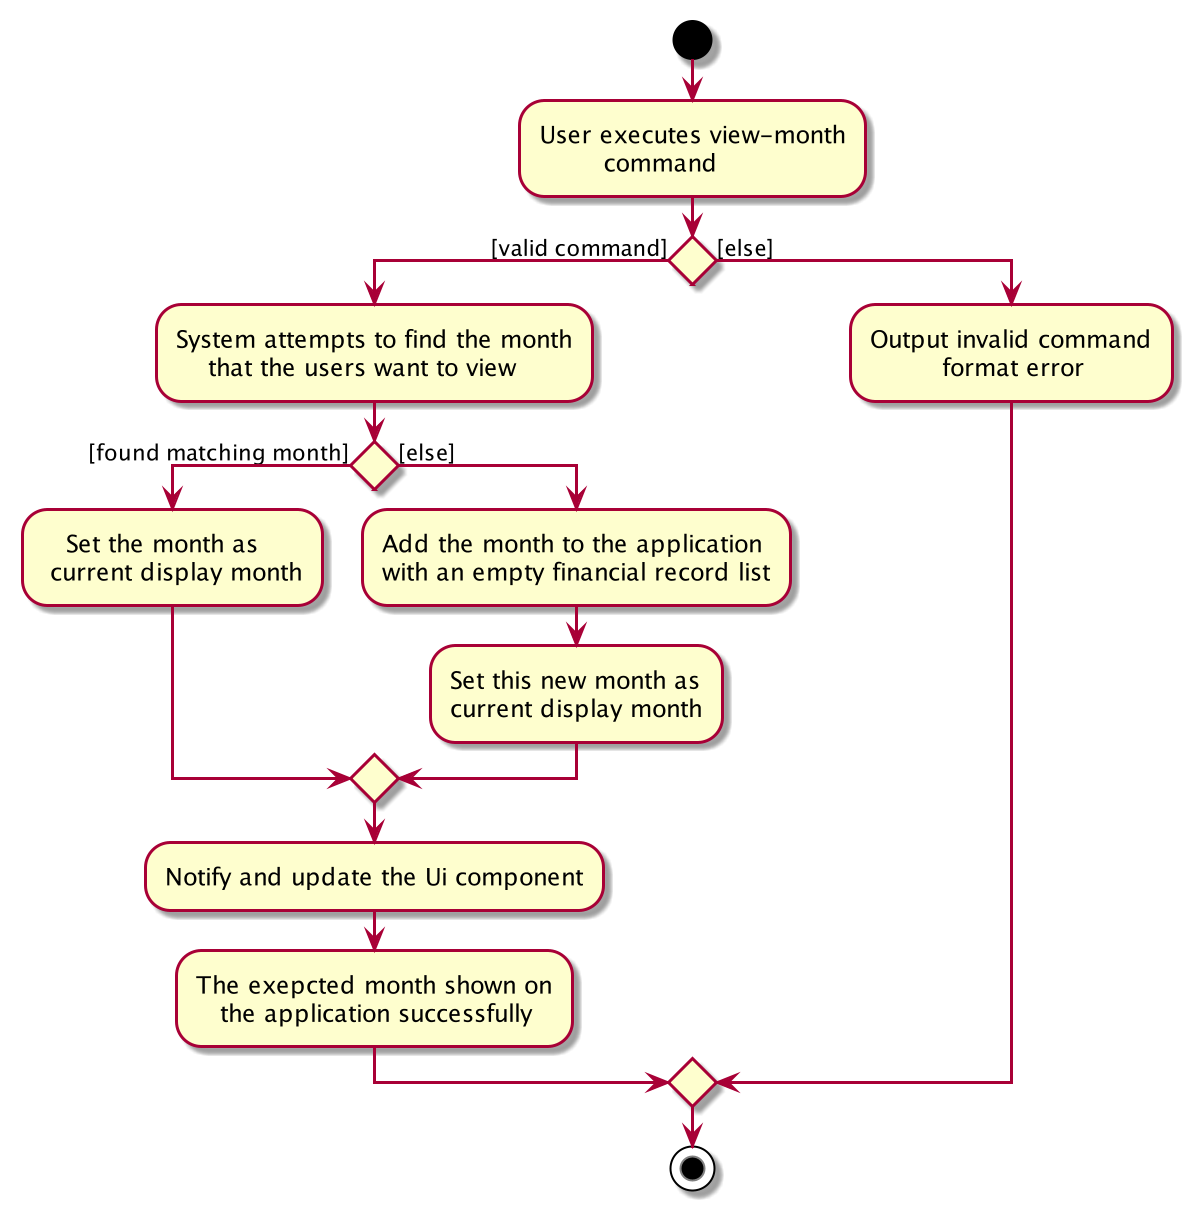

The diagram above was rendered by PlantUML. Its source (embedded in the PNG):
@startuml
start
:User executes view-month
        command;

if () then ([valid command])
    :System attempts to find the month
        that the users want to view;

if () then ([found matching month])
    :   Set the month as
     current display month;

else ([else])
    :Add the month to the application
    with an empty financial record list;
    :Set this new month as
    current display month;
endif
    :Notify and update the Ui component;
    :The exepcted month shown on
       the application successfully;
else ([else])
    :Output invalid command
             format error;
endif

stop
@enduml